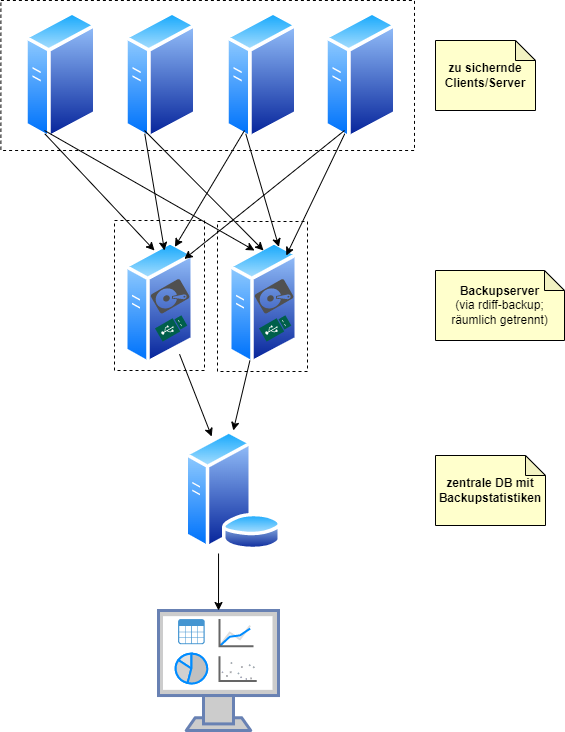

The diagram above was exported from draw.io. Its source (the exported page's mxGraphModel, read from the mxfile embedded in the PNG):
<mxGraphModel dx="1418" dy="940" grid="1" gridSize="10" guides="1" tooltips="1" connect="1" arrows="1" fold="1" page="1" pageScale="1" pageWidth="827" pageHeight="1169" math="0" shadow="0">
  <root>
    <mxCell id="0" />
    <mxCell id="1" parent="0" />
    <mxCell id="WchgXMzJ9W9b0dgilE0e-47" value="" style="rounded=0;whiteSpace=wrap;html=1;fillColor=default;dashed=1;" vertex="1" parent="1">
      <mxGeometry x="333" y="291" width="90" height="150" as="geometry" />
    </mxCell>
    <mxCell id="WchgXMzJ9W9b0dgilE0e-42" value="" style="rounded=0;whiteSpace=wrap;html=1;fillColor=default;dashed=1;" vertex="1" parent="1">
      <mxGeometry x="230" y="290" width="90" height="150" as="geometry" />
    </mxCell>
    <mxCell id="WchgXMzJ9W9b0dgilE0e-41" value="" style="rounded=0;whiteSpace=wrap;html=1;fillColor=default;dashed=1;" vertex="1" parent="1">
      <mxGeometry x="116.4" y="70" width="413.6" height="150" as="geometry" />
    </mxCell>
    <mxCell id="yJiGWL0m-6xmeE9FwAmm-1" value="" style="image;aspect=fixed;perimeter=ellipsePerimeter;html=1;align=center;shadow=0;dashed=0;spacingTop=3;image=img/lib/active_directory/database_server.svg;verticalAlign=top;" parent="1" vertex="1">
      <mxGeometry x="299.6" y="500" width="98.4" height="120" as="geometry" />
    </mxCell>
    <mxCell id="yJiGWL0m-6xmeE9FwAmm-37" value="" style="group" parent="1" vertex="1" connectable="0">
      <mxGeometry x="274" y="680" width="120" height="120" as="geometry" />
    </mxCell>
    <mxCell id="yJiGWL0m-6xmeE9FwAmm-36" value="" style="fontColor=#0066CC;verticalAlign=top;verticalLabelPosition=bottom;labelPosition=center;align=center;html=1;outlineConnect=0;fillColor=#CCCCCC;strokeColor=#6881B3;gradientColor=none;gradientDirection=north;strokeWidth=2;shape=mxgraph.networks.monitor;" parent="yJiGWL0m-6xmeE9FwAmm-37" vertex="1">
      <mxGeometry width="120" height="120" as="geometry" />
    </mxCell>
    <mxCell id="yJiGWL0m-6xmeE9FwAmm-30" value="" style="group" parent="yJiGWL0m-6xmeE9FwAmm-37" vertex="1" connectable="0">
      <mxGeometry x="17.142857142857117" y="8.571428571428571" width="81.08571428571427" height="64.28571428571428" as="geometry" />
    </mxCell>
    <mxCell id="yJiGWL0m-6xmeE9FwAmm-26" value="" style="shadow=0;dashed=0;html=1;strokeColor=none;fillColor=#4495D1;labelPosition=center;verticalLabelPosition=bottom;verticalAlign=top;align=center;outlineConnect=0;shape=mxgraph.veeam.table;" parent="yJiGWL0m-6xmeE9FwAmm-30" vertex="1">
      <mxGeometry x="2.4126409166512772" width="26.643947514322665" height="25.120879120879113" as="geometry" />
    </mxCell>
    <mxCell id="yJiGWL0m-6xmeE9FwAmm-27" value="" style="verticalLabelPosition=bottom;shadow=0;dashed=0;align=center;html=1;verticalAlign=top;strokeWidth=1;shape=mxgraph.mockup.graphics.lineChart;strokeColor=none;strokeColor2=#666666;strokeColor3=#008cff;strokeColor4=#dddddd;" parent="yJiGWL0m-6xmeE9FwAmm-30" vertex="1">
      <mxGeometry x="43.84712622435779" width="34.09166512659396" height="27.197802197802194" as="geometry" />
    </mxCell>
    <mxCell id="yJiGWL0m-6xmeE9FwAmm-28" value="" style="verticalLabelPosition=bottom;shadow=0;dashed=0;align=center;html=1;verticalAlign=top;strokeWidth=1;shape=mxgraph.mockup.graphics.plotChart;strokeColor=none;strokeColor2=#aaaaaa;strokeColor3=#666666;fillColor2=#99aaff,#0022ff,#008cff;" parent="yJiGWL0m-6xmeE9FwAmm-30" vertex="1">
      <mxGeometry x="43.84712622435779" y="37.08791208791209" width="37.23858806135648" height="24.72527472527472" as="geometry" />
    </mxCell>
    <mxCell id="yJiGWL0m-6xmeE9FwAmm-29" value="" style="verticalLabelPosition=bottom;shadow=0;dashed=0;align=center;html=1;verticalAlign=top;strokeWidth=1;shape=mxgraph.mockup.graphics.pieChart;strokeColor=#008cff;parts=10,20,35;partColors=#e0e0e0,#d0d0d0,#c0c0c0,#b0b0b0,#a0a0a0;strokeWidth=2;" parent="yJiGWL0m-6xmeE9FwAmm-30" vertex="1">
      <mxGeometry y="34.61538461538461" width="31.469229347625195" height="29.670329670329668" as="geometry" />
    </mxCell>
    <mxCell id="qcufWMr58EHkwGZQkozY-5" value="" style="group" parent="1" vertex="1" connectable="0">
      <mxGeometry x="240" y="310" width="70" height="130" as="geometry" />
    </mxCell>
    <mxCell id="qcufWMr58EHkwGZQkozY-2" value="" style="image;aspect=fixed;perimeter=ellipsePerimeter;html=1;align=center;shadow=0;dashed=0;spacingTop=3;image=img/lib/active_directory/generic_server.svg;" parent="qcufWMr58EHkwGZQkozY-5" vertex="1">
      <mxGeometry width="69.99999999999997" height="124.99999999999993" as="geometry" />
    </mxCell>
    <mxCell id="qcufWMr58EHkwGZQkozY-3" value="" style="sketch=0;pointerEvents=1;shadow=0;dashed=0;html=1;strokeColor=none;fillColor=#505050;labelPosition=center;verticalLabelPosition=bottom;verticalAlign=top;outlineConnect=0;align=center;shape=mxgraph.office.devices.hard_disk;rotation=-120;" parent="qcufWMr58EHkwGZQkozY-5" vertex="1">
      <mxGeometry x="34.55882352941175" y="39" width="22.058823529411754" height="33.647058823529406" as="geometry" />
    </mxCell>
    <mxCell id="qcufWMr58EHkwGZQkozY-4" value="" style="sketch=0;pointerEvents=1;shadow=0;dashed=0;html=1;strokeColor=none;fillColor=#005F4B;labelPosition=center;verticalLabelPosition=bottom;verticalAlign=top;align=center;outlineConnect=0;shape=mxgraph.veeam2.usb_drive;rotation=-30;" parent="qcufWMr58EHkwGZQkozY-5" vertex="1">
      <mxGeometry x="32.35294117647057" y="79.52941176470588" width="29.411764705882337" height="15.294117647058822" as="geometry" />
    </mxCell>
    <mxCell id="WchgXMzJ9W9b0dgilE0e-5" value="" style="image;aspect=fixed;perimeter=ellipsePerimeter;html=1;align=center;shadow=0;dashed=0;spacingTop=3;image=img/lib/active_directory/generic_server.svg;" vertex="1" parent="1">
      <mxGeometry x="140" y="80" width="72.8" height="130" as="geometry" />
    </mxCell>
    <mxCell id="WchgXMzJ9W9b0dgilE0e-17" value="" style="image;aspect=fixed;perimeter=ellipsePerimeter;html=1;align=center;shadow=0;dashed=0;spacingTop=3;image=img/lib/active_directory/generic_server.svg;" vertex="1" parent="1">
      <mxGeometry x="240" y="80" width="72.8" height="130" as="geometry" />
    </mxCell>
    <mxCell id="WchgXMzJ9W9b0dgilE0e-18" value="" style="image;aspect=fixed;perimeter=ellipsePerimeter;html=1;align=center;shadow=0;dashed=0;spacingTop=3;image=img/lib/active_directory/generic_server.svg;" vertex="1" parent="1">
      <mxGeometry x="341" y="80" width="72.8" height="130" as="geometry" />
    </mxCell>
    <mxCell id="WchgXMzJ9W9b0dgilE0e-19" value="" style="image;aspect=fixed;perimeter=ellipsePerimeter;html=1;align=center;shadow=0;dashed=0;spacingTop=3;image=img/lib/active_directory/generic_server.svg;" vertex="1" parent="1">
      <mxGeometry x="440" y="80" width="72.8" height="130" as="geometry" />
    </mxCell>
    <mxCell id="WchgXMzJ9W9b0dgilE0e-20" value="" style="group" vertex="1" connectable="0" parent="1">
      <mxGeometry x="344" y="310" width="70" height="130" as="geometry" />
    </mxCell>
    <mxCell id="WchgXMzJ9W9b0dgilE0e-21" value="" style="image;aspect=fixed;perimeter=ellipsePerimeter;html=1;align=center;shadow=0;dashed=0;spacingTop=3;image=img/lib/active_directory/generic_server.svg;" vertex="1" parent="WchgXMzJ9W9b0dgilE0e-20">
      <mxGeometry width="69.99999999999997" height="124.99999999999993" as="geometry" />
    </mxCell>
    <mxCell id="WchgXMzJ9W9b0dgilE0e-22" value="" style="sketch=0;pointerEvents=1;shadow=0;dashed=0;html=1;strokeColor=none;fillColor=#505050;labelPosition=center;verticalLabelPosition=bottom;verticalAlign=top;outlineConnect=0;align=center;shape=mxgraph.office.devices.hard_disk;rotation=-120;" vertex="1" parent="WchgXMzJ9W9b0dgilE0e-20">
      <mxGeometry x="34.55882352941175" y="39" width="22.058823529411754" height="33.647058823529406" as="geometry" />
    </mxCell>
    <mxCell id="WchgXMzJ9W9b0dgilE0e-23" value="" style="sketch=0;pointerEvents=1;shadow=0;dashed=0;html=1;strokeColor=none;fillColor=#005F4B;labelPosition=center;verticalLabelPosition=bottom;verticalAlign=top;align=center;outlineConnect=0;shape=mxgraph.veeam2.usb_drive;rotation=-30;" vertex="1" parent="WchgXMzJ9W9b0dgilE0e-20">
      <mxGeometry x="32.35294117647057" y="79.52941176470588" width="29.411764705882337" height="15.294117647058822" as="geometry" />
    </mxCell>
    <mxCell id="WchgXMzJ9W9b0dgilE0e-24" value="" style="endArrow=classic;html=1;rounded=0;exitX=0.25;exitY=1;exitDx=0;exitDy=0;" edge="1" parent="1" source="WchgXMzJ9W9b0dgilE0e-5">
      <mxGeometry width="50" height="50" relative="1" as="geometry">
        <mxPoint x="390" y="510" as="sourcePoint" />
        <mxPoint x="270" y="320" as="targetPoint" />
      </mxGeometry>
    </mxCell>
    <mxCell id="WchgXMzJ9W9b0dgilE0e-25" value="" style="endArrow=classic;html=1;rounded=0;exitX=0.25;exitY=1;exitDx=0;exitDy=0;" edge="1" parent="1" source="WchgXMzJ9W9b0dgilE0e-17">
      <mxGeometry width="50" height="50" relative="1" as="geometry">
        <mxPoint x="203" y="213" as="sourcePoint" />
        <mxPoint x="280" y="320" as="targetPoint" />
      </mxGeometry>
    </mxCell>
    <mxCell id="WchgXMzJ9W9b0dgilE0e-26" value="" style="endArrow=classic;html=1;rounded=0;entryX=0.75;entryY=0;entryDx=0;entryDy=0;" edge="1" parent="1" target="qcufWMr58EHkwGZQkozY-2">
      <mxGeometry width="50" height="50" relative="1" as="geometry">
        <mxPoint x="360" y="200" as="sourcePoint" />
        <mxPoint x="295" y="330" as="targetPoint" />
      </mxGeometry>
    </mxCell>
    <mxCell id="WchgXMzJ9W9b0dgilE0e-27" value="" style="endArrow=classic;html=1;rounded=0;entryX=1;entryY=0;entryDx=0;entryDy=0;" edge="1" parent="1" target="qcufWMr58EHkwGZQkozY-2">
      <mxGeometry width="50" height="50" relative="1" as="geometry">
        <mxPoint x="460" y="200" as="sourcePoint" />
        <mxPoint x="305" y="340" as="targetPoint" />
      </mxGeometry>
    </mxCell>
    <mxCell id="WchgXMzJ9W9b0dgilE0e-28" value="" style="endArrow=classic;html=1;rounded=0;" edge="1" parent="1">
      <mxGeometry width="50" height="50" relative="1" as="geometry">
        <mxPoint x="160" y="200" as="sourcePoint" />
        <mxPoint x="370" y="320" as="targetPoint" />
      </mxGeometry>
    </mxCell>
    <mxCell id="WchgXMzJ9W9b0dgilE0e-29" value="" style="endArrow=classic;html=1;rounded=0;" edge="1" parent="1">
      <mxGeometry width="50" height="50" relative="1" as="geometry">
        <mxPoint x="260" y="200" as="sourcePoint" />
        <mxPoint x="379" y="320" as="targetPoint" />
      </mxGeometry>
    </mxCell>
    <mxCell id="WchgXMzJ9W9b0dgilE0e-30" value="" style="endArrow=classic;html=1;rounded=0;exitX=0.25;exitY=1;exitDx=0;exitDy=0;entryX=0.75;entryY=0;entryDx=0;entryDy=0;" edge="1" parent="1" source="WchgXMzJ9W9b0dgilE0e-18" target="WchgXMzJ9W9b0dgilE0e-21">
      <mxGeometry width="50" height="50" relative="1" as="geometry">
        <mxPoint x="390" y="510" as="sourcePoint" />
        <mxPoint x="440" y="460" as="targetPoint" />
      </mxGeometry>
    </mxCell>
    <mxCell id="WchgXMzJ9W9b0dgilE0e-31" value="" style="endArrow=classic;html=1;rounded=0;exitX=0.25;exitY=1;exitDx=0;exitDy=0;" edge="1" parent="1" source="WchgXMzJ9W9b0dgilE0e-19" target="WchgXMzJ9W9b0dgilE0e-21">
      <mxGeometry width="50" height="50" relative="1" as="geometry">
        <mxPoint x="390" y="510" as="sourcePoint" />
        <mxPoint x="440" y="460" as="targetPoint" />
      </mxGeometry>
    </mxCell>
    <mxCell id="WchgXMzJ9W9b0dgilE0e-32" value="" style="endArrow=classic;html=1;rounded=0;entryX=0.25;entryY=0;entryDx=0;entryDy=0;" edge="1" parent="1" source="qcufWMr58EHkwGZQkozY-2" target="yJiGWL0m-6xmeE9FwAmm-1">
      <mxGeometry width="50" height="50" relative="1" as="geometry">
        <mxPoint x="390" y="510" as="sourcePoint" />
        <mxPoint x="440" y="460" as="targetPoint" />
      </mxGeometry>
    </mxCell>
    <mxCell id="WchgXMzJ9W9b0dgilE0e-33" value="" style="endArrow=classic;html=1;rounded=0;entryX=0.5;entryY=0;entryDx=0;entryDy=0;" edge="1" parent="1" source="WchgXMzJ9W9b0dgilE0e-21" target="yJiGWL0m-6xmeE9FwAmm-1">
      <mxGeometry width="50" height="50" relative="1" as="geometry">
        <mxPoint x="390" y="510" as="sourcePoint" />
        <mxPoint x="440" y="460" as="targetPoint" />
      </mxGeometry>
    </mxCell>
    <mxCell id="WchgXMzJ9W9b0dgilE0e-37" value="&lt;b&gt;zu sichernde Clients/Server&lt;/b&gt;" style="shape=note;whiteSpace=wrap;html=1;backgroundOutline=1;darkOpacity=0.05;fillColor=#FFFFCC;size=20;" vertex="1" parent="1">
      <mxGeometry x="551" y="110" width="100" height="70" as="geometry" />
    </mxCell>
    <mxCell id="WchgXMzJ9W9b0dgilE0e-38" value="&lt;b&gt;Backupserver&lt;/b&gt;&lt;br&gt;(via rdiff-backup; räumlich getrennt)" style="shape=note;whiteSpace=wrap;html=1;backgroundOutline=1;darkOpacity=0.05;fillColor=#FFFFCC;size=20;" vertex="1" parent="1">
      <mxGeometry x="551" y="340" width="129" height="70" as="geometry" />
    </mxCell>
    <mxCell id="WchgXMzJ9W9b0dgilE0e-43" value="&lt;b&gt;zentrale DB mit&lt;br&gt;Backupstatistiken&lt;/b&gt;" style="shape=note;whiteSpace=wrap;html=1;backgroundOutline=1;darkOpacity=0.05;fillColor=#FFFFCC;size=20;" vertex="1" parent="1">
      <mxGeometry x="551" y="525" width="110" height="70" as="geometry" />
    </mxCell>
    <mxCell id="WchgXMzJ9W9b0dgilE0e-48" value="" style="endArrow=classic;html=1;rounded=0;exitX=0.35;exitY=1.025;exitDx=0;exitDy=0;exitPerimeter=0;" edge="1" parent="1" source="yJiGWL0m-6xmeE9FwAmm-1" target="yJiGWL0m-6xmeE9FwAmm-36">
      <mxGeometry width="50" height="50" relative="1" as="geometry">
        <mxPoint x="390" y="510" as="sourcePoint" />
        <mxPoint x="440" y="460" as="targetPoint" />
      </mxGeometry>
    </mxCell>
  </root>
</mxGraphModel>